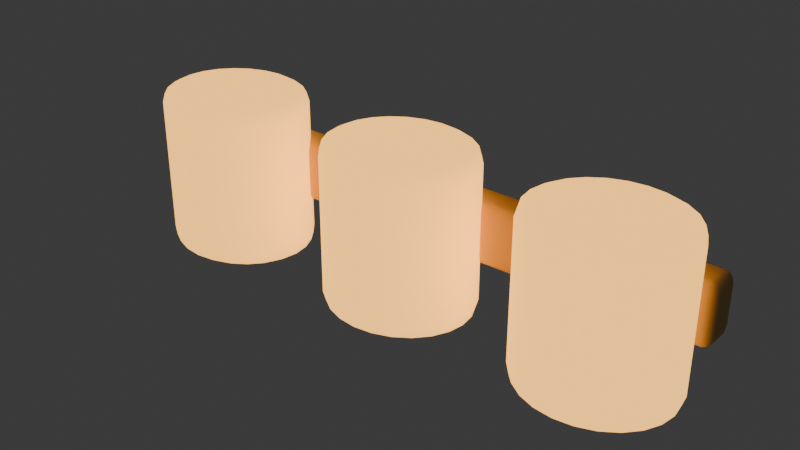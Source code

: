 # Source: bath-three-light.blend  (saved by Blender 5.2.44; exported with 4.5.12 LTS)
import bpy
from mathutils import Matrix  # noqa: F401  (used for matrix-valued properties, if any)

bpy.ops.wm.read_factory_settings(use_empty=True)
scene = bpy.context.scene
scene.name = 'Scene'

# ---- collections
col_collection = bpy.data.collections.new('Collection'); scene.collection.children.link(col_collection)

# ---- materials (node trees are filled in below, after node groups)
mat_warm_brass = bpy.data.materials.new('warm-brass')
mat_warm_brass.diffuse_color = (0.62, 0.4, 0.14, 1.0)
mat_warm_light = bpy.data.materials.new('warm-light')
mat_warm_light.diffuse_color = (1.0, 0.65, 0.2, 1.0)

# ---- material node trees
mat_warm_brass.use_nodes = True; mat_warm_brass.node_tree.nodes.clear()
_N = mat_warm_brass.node_tree.nodes; _L = mat_warm_brass.node_tree.links
n0 = _N.new('ShaderNodeBsdfPrincipled'); n0.name = 'Principled BSDF'; n0.location = (-200, 100)
n0.inputs[0].default_value = (0.62, 0.4, 0.14, 1.0)
n0.inputs[1].default_value = 0.25
n0.inputs[2].default_value = 0.65
n0.inputs[10].default_value = 0.005
n1 = _N.new('ShaderNodeOutputMaterial'); n1.name = 'Material Output'; n1.location = (200, 100)
_L.new(n0.outputs[0], n1.inputs[0])
n1.is_active_output = True
mat_warm_light.use_nodes = True; mat_warm_light.node_tree.nodes.clear()
_N = mat_warm_light.node_tree.nodes; _L = mat_warm_light.node_tree.links
n0 = _N.new('ShaderNodeBsdfPrincipled'); n0.name = 'Principled BSDF'; n0.location = (-200, 100)
n0.inputs[0].default_value = (1.0, 0.65, 0.2, 1.0)
n0.inputs[2].default_value = 0.88
n0.inputs[10].default_value = 0.005
n0.inputs[27].default_value = (1.0, 0.48, 0.1, 1.0)
n0.inputs[28].default_value = 2.0
n1 = _N.new('ShaderNodeOutputMaterial'); n1.name = 'Material Output'; n1.location = (200, 100)
_L.new(n0.outputs[0], n1.inputs[0])
n1.is_active_output = True

# ---- world
world_world = bpy.data.worlds.new('World'); scene.world = world_world
world_world.use_nodes = True; world_world.node_tree.nodes.clear()
_N = world_world.node_tree.nodes; _L = world_world.node_tree.links
n0 = _N.new('ShaderNodeOutputWorld'); n0.name = 'World Output'; n0.location = (200, 100)
n1 = _N.new('ShaderNodeBackground'); n1.name = 'Background'; n1.location = (-200, 100)
n1.inputs[0].default_value = (0.05088, 0.05088, 0.05088, 1.0)
_L.new(n1.outputs[0], n0.inputs[0])
n0.is_active_output = True
world_world.color = (0.05088, 0.05088, 0.05088)
world_world.sun_shadow_jitter_overblur = 0.0

# ---- meshes
me_cube_1582 = bpy.data.meshes.new('Cube.1582')
me_cube_1582.from_pydata([(-0.3151, 0.04182, 0.05538), (-0.3151, 0.03309, 0.06909), (-0.325, 0.04182, 0.06909), (-0.3151, 0.03746, 0.05722), (-0.32, 0.04182, 0.05722), (-0.3198, 0.03765, 0.05899), (-0.32, 0.03426, 0.06909), (-0.3151, 0.03426, 0.06225), (-0.3198, 0.03539, 0.06254), (-0.3237, 0.04182, 0.06225), (-0.3237, 0.03746, 0.06909), (-0.3224, 0.03765, 0.06254), (-0.3151, 0.03309, 0.1109), (-0.3151, 0.04182, 0.1246), (-0.325, 0.04182, 0.1109), (-0.3151, 0.03426, 0.1178), (-0.32, 0.03426, 0.1109), (-0.3198, 0.03539, 0.1175), (-0.32, 0.04182, 0.1228), (-0.3151, 0.03746, 0.1228), (-0.3198, 0.03765, 0.121), (-0.3237, 0.03746, 0.1109), (-0.3237, 0.04182, 0.1178), (-0.3224, 0.03765, 0.1175), (-0.3151, 0.06406, 0.05538), (-0.325, 0.06406, 0.06909), (-0.3151, 0.07279, 0.06909), (-0.32, 0.06406, 0.05722), (-0.3151, 0.06842, 0.05722), (-0.3198, 0.06824, 0.05899), (-0.3237, 0.06842, 0.06909), (-0.3237, 0.06406, 0.06225), (-0.3224, 0.06824, 0.06254), (-0.3151, 0.07163, 0.06225), (-0.32, 0.07163, 0.06909), (-0.3198, 0.07049, 0.06254), (-0.3151, 0.06406, 0.1246), (-0.3151, 0.07279, 0.1109), (-0.325, 0.06406, 0.1109), (-0.3151, 0.06842, 0.1228), (-0.32, 0.06406, 0.1228), (-0.3198, 0.06824, 0.121), (-0.32, 0.07163, 0.1109), (-0.3151, 0.07163, 0.1178), (-0.3198, 0.07049, 0.1175), (-0.3237, 0.06406, 0.1178), (-0.3237, 0.06842, 0.1109), (-0.3224, 0.06824, 0.1175), (0.3151, 0.04182, 0.05538), (0.325, 0.04182, 0.06909), (0.3151, 0.03309, 0.06909), (0.32, 0.04182, 0.05722), (0.3151, 0.03746, 0.05722), (0.3198, 0.03765, 0.05899), (0.3237, 0.03746, 0.06909), (0.3237, 0.04182, 0.06225), (0.3224, 0.03765, 0.06254), (0.3151, 0.03426, 0.06225), (0.32, 0.03426, 0.06909), (0.3198, 0.03539, 0.06254), (0.3151, 0.04182, 0.1246), (0.3151, 0.03309, 0.1109), (0.325, 0.04182, 0.1109), (0.3151, 0.03746, 0.1228), (0.32, 0.04182, 0.1228), (0.3198, 0.03765, 0.121), (0.32, 0.03426, 0.1109), (0.3151, 0.03426, 0.1178), (0.3198, 0.03539, 0.1175), (0.3237, 0.04182, 0.1178), (0.3237, 0.03746, 0.1109), (0.3224, 0.03765, 0.1175), (0.3151, 0.06406, 0.05538), (0.3151, 0.07279, 0.06909), (0.325, 0.06406, 0.06909), (0.3151, 0.06842, 0.05722), (0.32, 0.06406, 0.05722), (0.3198, 0.06824, 0.05899), (0.32, 0.07163, 0.06909), (0.3151, 0.07163, 0.06225), (0.3198, 0.07049, 0.06254), (0.3237, 0.06406, 0.06225), (0.3237, 0.06842, 0.06909), (0.3224, 0.06824, 0.06254), (0.3151, 0.06406, 0.1246), (0.325, 0.06406, 0.1109), (0.3151, 0.07279, 0.1109), (0.32, 0.06406, 0.1228), (0.3151, 0.06842, 0.1228), (0.3198, 0.06824, 0.121), (0.3237, 0.06842, 0.1109), (0.3237, 0.06406, 0.1178), (0.3224, 0.06824, 0.1175), (0.3151, 0.07163, 0.1178), (0.32, 0.07163, 0.1109), (0.3198, 0.07049, 0.1175)], [], [(0, 3, 5, 4), (3, 7, 8, 5), (1, 6, 8, 7), (6, 10, 11, 8), (2, 9, 11, 10), (9, 4, 5, 11), (5, 8, 11), (12, 15, 17, 16), (15, 19, 20, 17), (13, 18, 20, 19), (18, 22, 23, 20), (14, 21, 23, 22), (21, 16, 17, 23), (17, 20, 23), (24, 27, 29, 28), (27, 31, 32, 29), (25, 30, 32, 31), (30, 34, 35, 32), (26, 33, 35, 34), (33, 28, 29, 35), (29, 32, 35), (36, 39, 41, 40), (39, 43, 44, 41), (37, 42, 44, 43), (42, 46, 47, 44), (38, 45, 47, 46), (45, 40, 41, 47), (41, 44, 47), (48, 51, 53, 52), (51, 55, 56, 53), (49, 54, 56, 55), (54, 58, 59, 56), (50, 57, 59, 58), (57, 52, 53, 59), (53, 56, 59), (60, 63, 65, 64), (63, 67, 68, 65), (61, 66, 68, 67), (66, 70, 71, 68), (62, 69, 71, 70), (69, 64, 65, 71), (65, 68, 71), (72, 75, 77, 76), (75, 79, 80, 77), (73, 78, 80, 79), (78, 82, 83, 80), (74, 81, 83, 82), (81, 76, 77, 83), (77, 80, 83), (84, 87, 89, 88), (87, 91, 92, 89), (85, 90, 92, 91), (90, 94, 95, 92), (86, 93, 95, 94), (93, 88, 89, 95), (89, 92, 95), (24, 0, 4, 27), (27, 4, 9, 31), (31, 9, 2, 25), (1, 12, 16, 6), (6, 16, 21, 10), (10, 21, 14, 2), (13, 36, 40, 18), (18, 40, 45, 22), (22, 45, 38, 14), (37, 26, 34, 42), (42, 34, 30, 46), (46, 30, 25, 38), (72, 24, 28, 75), (75, 28, 33, 79), (79, 33, 26, 73), (36, 84, 88, 39), (39, 88, 93, 43), (43, 93, 86, 37), (85, 74, 82, 90), (90, 82, 78, 94), (94, 78, 73, 86), (48, 72, 76, 51), (51, 76, 81, 55), (55, 81, 74, 49), (84, 60, 64, 87), (87, 64, 69, 91), (91, 69, 62, 85), (61, 50, 58, 66), (66, 58, 54, 70), (70, 54, 49, 62), (0, 48, 52, 3), (3, 52, 57, 7), (7, 57, 50, 1), (60, 13, 19, 63), (63, 19, 15, 67), (67, 15, 12, 61), (24, 72, 48, 0), (2, 14, 38, 25), (50, 61, 12, 1), (84, 36, 13, 60), (26, 37, 86, 73), (74, 85, 62, 49)])
me_cube_1582.polygons.foreach_set('use_smooth', [True] * 98)
_uv = me_cube_1582.uv_layers.new(name='UVMap')
_uv.uv.foreach_set('vector', [0.3538, 0.03673, 0.3385, 0.03557, 0.3391, 0.02044, 0.3538, 0.02095, 0.3385, 0.03557, 0.3273, 0.0324, 0.3313, 0.01821, 0.3391, 0.02044, 0.2868, 0.02227, 0.2868, 0.00702, 0.3014, 0.007666, 0.302, 0.02227, 0.6167, 0.2828, 0.6306, 0.2828, 0.6301, 0.2974, 0.6203, 0.2974, 0.6464, 0.2828, 0.6453, 0.2981, 0.6301, 0.2974, 0.6306, 0.2828, 0.3538, 0.00702, 0.3538, 0.02095, 0.3391, 0.02044, 0.3391, 0.01064, 0.6279, 0.3053, 0.6203, 0.2974, 0.6301, 0.2974, 0.1936, 0.02227, 0.1784, 0.02227, 0.179, 0.007666, 0.1936, 0.00702, 0.472, 1.89, 0.4832, 1.886, 0.4839, 1.902, 0.476, 1.904, 0.4985, 1.885, 0.4985, 1.901, 0.4839, 1.902, 0.4832, 1.886, 0.4985, 1.901, 0.4985, 1.915, 0.4839, 1.911, 0.4839, 1.902, 0.6464, 0.1897, 0.6306, 0.1897, 0.6301, 0.175, 0.6453, 0.1744, 0.6306, 0.1897, 0.6167, 0.1897, 0.6203, 0.175, 0.6301, 0.175, 0.6203, 0.175, 0.6279, 0.1672, 0.6301, 0.175, 0.4315, 0.03673, 0.4315, 0.02095, 0.4461, 0.02044, 0.4468, 0.03557, 0.4315, 0.02095, 0.4315, 0.00702, 0.4461, 0.01064, 0.4461, 0.02044, 0.721, 0.2828, 0.7345, 0.2828, 0.7327, 0.2974, 0.7198, 0.2981, 0.1267, 1.993, 0.1267, 1.982, 0.1413, 1.981, 0.1413, 1.989, 0.1267, 1.967, 0.1419, 1.967, 0.1413, 1.981, 0.1267, 1.982, 0.458, 0.0324, 0.4468, 0.03557, 0.4461, 0.02044, 0.454, 0.01821, 0.4461, 0.02044, 0.4461, 0.01064, 0.454, 0.01821, 0.5762, 1.885, 0.5915, 1.886, 0.5908, 1.902, 0.5762, 1.901, 0.5915, 1.886, 0.6027, 1.89, 0.5987, 1.904, 0.5908, 1.902, 0.03348, 1.967, 0.03348, 1.982, 0.01888, 1.981, 0.01823, 1.967, 0.03348, 1.982, 0.03348, 1.993, 0.01888, 1.989, 0.01888, 1.981, 0.721, 0.1897, 0.7198, 0.1744, 0.7327, 0.175, 0.7345, 0.1897, 0.5762, 1.915, 0.5762, 1.901, 0.5908, 1.902, 0.5908, 1.911, 0.5908, 1.902, 0.5987, 1.904, 0.5908, 1.911, 0.3538, 1.902, 0.3538, 1.915, 0.3391, 1.913, 0.3385, 1.9, 0.7209, 0.1531, 0.7209, 0.1419, 0.7355, 0.1413, 0.7355, 0.1492, 0.7209, 0.1267, 0.7362, 0.1267, 0.7355, 0.1413, 0.7209, 0.1419, 0.7362, 0.1267, 0.7474, 0.1267, 0.7434, 0.1413, 0.7355, 0.1413, 0.2868, 1.967, 0.302, 1.967, 0.3014, 1.981, 0.2868, 1.982, 0.302, 1.967, 0.3133, 1.967, 0.3093, 1.981, 0.3014, 1.981, 0.7355, 0.1492, 0.7355, 0.1413, 0.7434, 0.1413, 0.4985, 0.02049, 0.4832, 0.02165, 0.4839, 0.008761, 0.4985, 0.00702, 0.1672, 1.967, 0.1784, 1.967, 0.179, 1.981, 0.1711, 1.981, 0.1936, 1.967, 0.1936, 1.982, 0.179, 1.981, 0.1784, 1.967, 0.7474, 0.03348, 0.7362, 0.03348, 0.7355, 0.01888, 0.7434, 0.01888, 0.7209, 0.03348, 0.7209, 0.01823, 0.7355, 0.01888, 0.7362, 0.03348, 0.7209, 0.01823, 0.7209, 0.00702, 0.7355, 0.01098, 0.7355, 0.01888, 0.7355, 0.01098, 0.7434, 0.01888, 0.7355, 0.01888, 0.4315, 1.902, 0.4468, 1.9, 0.4461, 1.913, 0.4315, 1.915, 0.1531, 0.02227, 0.1419, 0.02227, 0.1413, 0.007666, 0.1492, 0.007666, 0.1267, 0.02227, 0.1267, 0.00702, 0.1413, 0.007666, 0.1419, 0.02227, 0.6167, 0.1267, 0.6279, 0.1267, 0.6286, 0.1413, 0.6207, 0.1413, 0.6432, 0.1267, 0.6432, 0.1419, 0.6286, 0.1413, 0.6279, 0.1267, 0.6432, 0.1419, 0.6432, 0.1531, 0.6286, 0.1492, 0.6286, 0.1413, 0.6286, 0.1492, 0.6207, 0.1413, 0.6286, 0.1413, 0.5762, 0.02049, 0.5762, 0.00702, 0.5908, 0.008761, 0.5915, 0.02165, 0.6432, 0.00702, 0.6432, 0.01823, 0.6286, 0.01888, 0.6286, 0.01098, 0.6432, 0.03348, 0.6279, 0.03348, 0.6286, 0.01888, 0.6432, 0.01823, 0.6279, 0.03348, 0.6167, 0.03348, 0.6207, 0.01888, 0.6286, 0.01888, 0.03348, 0.02227, 0.01823, 0.02227, 0.01888, 0.007666, 0.03348, 0.00702, 0.01823, 0.02227, 0.00702, 0.02227, 0.01098, 0.007666, 0.01888, 0.007666, 0.6286, 0.01098, 0.6286, 0.01888, 0.6207, 0.01888, 0.4315, 0.03673, 0.3538, 0.03673, 0.3538, 0.02095, 0.4315, 0.02095, 0.4315, 0.02095, 0.3538, 0.02095, 0.3538, 0.00702, 0.4315, 0.00702, 0.7198, 0.2981, 0.6453, 0.2981, 0.6464, 0.2828, 0.721, 0.2828, 0.2868, 0.02227, 0.1936, 0.02227, 0.1936, 0.00702, 0.2868, 0.00702, 0.6167, 0.2828, 0.6167, 0.1897, 0.6306, 0.1897, 0.6306, 0.2828, 0.6306, 0.2828, 0.6306, 0.1897, 0.6464, 0.1897, 0.6464, 0.2828, 0.4985, 1.885, 0.5762, 1.885, 0.5762, 1.901, 0.4985, 1.901, 0.4985, 1.901, 0.5762, 1.901, 0.5762, 1.915, 0.4985, 1.915, 0.6453, 0.1744, 0.7198, 0.1744, 0.721, 0.1897, 0.6464, 0.1897, 0.03348, 1.967, 0.1267, 1.967, 0.1267, 1.982, 0.03348, 1.982, 0.03348, 1.982, 0.1267, 1.982, 0.1267, 1.993, 0.03348, 1.993, 0.7345, 0.1897, 0.7345, 0.2828, 0.721, 0.2828, 0.721, 0.1897, 0.4315, 1.902, 0.4315, 0.03673, 0.4468, 0.03557, 0.4468, 1.9, 0.1531, 0.02227, 0.1531, 1.967, 0.1419, 1.967, 0.1419, 0.02227, 0.1419, 0.02227, 0.1419, 1.967, 0.1267, 1.967, 0.1267, 0.02227, 0.5762, 1.885, 0.5762, 0.02049, 0.5915, 0.02165, 0.5915, 1.886, 0.00702, 1.967, 0.00702, 0.02227, 0.01823, 0.02227, 0.01823, 1.967, 0.01823, 1.967, 0.01823, 0.02227, 0.03348, 0.02227, 0.03348, 1.967, 0.6432, 0.03348, 0.6432, 0.1267, 0.6279, 0.1267, 0.6279, 0.03348, 0.6279, 0.03348, 0.6279, 0.1267, 0.6167, 0.1267, 0.6167, 0.03348, 0.03348, 0.00702, 0.1267, 0.00702, 0.1267, 0.02227, 0.03348, 0.02227, 0.3538, 1.902, 0.4315, 1.902, 0.4315, 1.915, 0.3538, 1.915, 0.7209, 0.1531, 0.6432, 0.1531, 0.6432, 0.1419, 0.7209, 0.1419, 0.7209, 0.1419, 0.6432, 0.1419, 0.6432, 0.1267, 0.7209, 0.1267, 0.5762, 0.02049, 0.4985, 0.02049, 0.4985, 0.00702, 0.5762, 0.00702, 0.6432, 0.00702, 0.7209, 0.00702, 0.7209, 0.01823, 0.6432, 0.01823, 0.6432, 0.01823, 0.7209, 0.01823, 0.7209, 0.03348, 0.6432, 0.03348, 0.1936, 1.967, 0.2868, 1.967, 0.2868, 1.982, 0.1936, 1.982, 0.7474, 0.03348, 0.7474, 0.1267, 0.7362, 0.1267, 0.7362, 0.03348, 0.7362, 0.03348, 0.7362, 0.1267, 0.7209, 0.1267, 0.7209, 0.03348, 0.3538, 0.03673, 0.3538, 1.902, 0.3385, 1.9, 0.3385, 0.03557, 0.3133, 0.02227, 0.3133, 1.967, 0.302, 1.967, 0.302, 0.02227, 0.302, 0.02227, 0.302, 1.967, 0.2868, 1.967, 0.2868, 0.02227, 0.4985, 0.02049, 0.4985, 1.885, 0.4832, 1.886, 0.4832, 0.02165, 0.1672, 1.967, 0.1672, 0.02227, 0.1784, 0.02227, 0.1784, 1.967, 0.1784, 1.967, 0.1784, 0.02227, 0.1936, 0.02227, 0.1936, 1.967, 0.4315, 0.03673, 0.4315, 1.902, 0.3538, 1.902, 0.3538, 0.03673, 0.6464, 0.2828, 0.6464, 0.1897, 0.721, 0.1897, 0.721, 0.2828, 0.2868, 1.967, 0.1936, 1.967, 0.1936, 0.02227, 0.2868, 0.02227, 0.5762, 0.02049, 0.5762, 1.885, 0.4985, 1.885, 0.4985, 0.02049, 0.1267, 1.967, 0.03348, 1.967, 0.03348, 0.02227, 0.1267, 0.02227, 0.6432, 0.1267, 0.6432, 0.03348, 0.7209, 0.03348, 0.7209, 0.1267])
me_cube_1582.materials.append(mat_warm_brass)
me_cube_1582.update()
me_cone_427 = bpy.data.meshes.new('Cone.427')
me_cone_427.from_pydata([(-0.234, 0.06592, 0.0), (-0.234, 0.075, 0.01412), (-0.234, 0.07234, 0.004137), (-0.234, 0.06592, 0.18), (-0.234, 0.075, 0.1659), (-0.234, 0.07234, 0.1759), (-0.2147, 0.06368, 0.0), (-0.212, 0.07244, 0.01412), (-0.2128, 0.06988, 0.004137), (-0.2147, 0.06368, 0.18), (-0.212, 0.07244, 0.1659), (-0.2128, 0.06988, 0.1759), (-0.1966, 0.05709, 0.0), (-0.1915, 0.06495, 0.01412), (-0.193, 0.06265, 0.004137), (-0.1966, 0.05709, 0.18), (-0.1915, 0.06495, 0.1659), (-0.193, 0.06265, 0.1759), (-0.1812, 0.04661, 0.0), (-0.1739, 0.05303, 0.01412), (-0.176, 0.05115, 0.004137), (-0.1812, 0.04661, 0.18), (-0.1739, 0.05303, 0.1659), (-0.176, 0.05115, 0.1759), (-0.1693, 0.03296, 0.0), (-0.1604, 0.0375, 0.01412), (-0.163, 0.03617, 0.004137), (-0.1693, 0.03296, 0.18), (-0.1604, 0.0375, 0.1659), (-0.163, 0.03617, 0.1759), (-0.1618, 0.01706, 0.0), (-0.1519, 0.01941, 0.01412), (-0.1548, 0.01872, 0.004137), (-0.1618, 0.01706, 0.18), (-0.1519, 0.01941, 0.1659), (-0.1548, 0.01872, 0.1759), (-0.1593, 1.027e-10, 0.0), (-0.149, 0.0, 0.01412), (-0.152, 2.568e-11, 0.004137), (-0.1593, -1.027e-10, 0.18), (-0.149, 0.0, 0.1659), (-0.152, -2.568e-11, 0.1759), (-0.1618, -0.01706, 0.0), (-0.1519, -0.01941, 0.01412), (-0.1548, -0.01872, 0.004137), (-0.1618, -0.01706, 0.18), (-0.1519, -0.01941, 0.1659), (-0.1548, -0.01872, 0.1759), (-0.1693, -0.03296, 0.0), (-0.1604, -0.0375, 0.01412), (-0.163, -0.03617, 0.004137), (-0.1693, -0.03296, 0.18), (-0.1604, -0.0375, 0.1659), (-0.163, -0.03617, 0.1759), (-0.1812, -0.04661, 0.0), (-0.1739, -0.05303, 0.01412), (-0.176, -0.05115, 0.004137), (-0.1812, -0.04661, 0.18), (-0.1739, -0.05303, 0.1659), (-0.176, -0.05115, 0.1759), (-0.1966, -0.05709, 0.0), (-0.1915, -0.06495, 0.01412), (-0.193, -0.06265, 0.004137), (-0.1966, -0.05709, 0.18), (-0.1915, -0.06495, 0.1659), (-0.193, -0.06265, 0.1759), (-0.2147, -0.06368, 0.0), (-0.212, -0.07244, 0.01412), (-0.2128, -0.06988, 0.004137), (-0.2147, -0.06368, 0.18), (-0.212, -0.07244, 0.1659), (-0.2128, -0.06988, 0.1759), (-0.234, -0.06592, 0.0), (-0.234, -0.075, 0.01412), (-0.234, -0.07234, 0.004137), (-0.234, -0.06592, 0.18), (-0.234, -0.075, 0.1659), (-0.234, -0.07234, 0.1759), (-0.2533, -0.06368, 0.0), (-0.256, -0.07244, 0.01412), (-0.2552, -0.06988, 0.004137), (-0.2533, -0.06368, 0.18), (-0.256, -0.07244, 0.1659), (-0.2552, -0.06988, 0.1759), (-0.2714, -0.05709, 0.0), (-0.2765, -0.06495, 0.01412), (-0.275, -0.06265, 0.004137), (-0.2714, -0.05709, 0.18), (-0.2765, -0.06495, 0.1659), (-0.275, -0.06265, 0.1759), (-0.2868, -0.04661, 0.0), (-0.2941, -0.05303, 0.01412), (-0.292, -0.05115, 0.004137), (-0.2868, -0.04661, 0.18), (-0.2941, -0.05303, 0.1659), (-0.292, -0.05115, 0.1759), (-0.2987, -0.03296, 0.0), (-0.3076, -0.0375, 0.01412), (-0.305, -0.03617, 0.004137), (-0.2987, -0.03296, 0.18), (-0.3076, -0.0375, 0.1659), (-0.305, -0.03617, 0.1759), (-0.3062, -0.01706, 0.0), (-0.3161, -0.01941, 0.01412), (-0.3132, -0.01872, 0.004137), (-0.3062, -0.01706, 0.18), (-0.3161, -0.01941, 0.1659), (-0.3132, -0.01872, 0.1759), (-0.3087, -1.027e-10, 0.0), (-0.319, 0.0, 0.01412), (-0.316, -2.568e-11, 0.004137), (-0.3087, 1.027e-10, 0.18), (-0.319, 0.0, 0.1659), (-0.316, 2.568e-11, 0.1759), (-0.3062, 0.01706, 0.0), (-0.3161, 0.01941, 0.01412), (-0.3132, 0.01872, 0.004137), (-0.3062, 0.01706, 0.18), (-0.3161, 0.01941, 0.1659), (-0.3132, 0.01872, 0.1759), (-0.2987, 0.03296, 0.0), (-0.3076, 0.0375, 0.01412), (-0.305, 0.03617, 0.004137), (-0.2987, 0.03296, 0.18), (-0.3076, 0.0375, 0.1659), (-0.305, 0.03617, 0.1759), (-0.2868, 0.04661, 0.0), (-0.2941, 0.05303, 0.01412), (-0.292, 0.05115, 0.004137), (-0.2868, 0.04661, 0.18), (-0.2941, 0.05303, 0.1659), (-0.292, 0.05115, 0.1759), (-0.2714, 0.05709, 0.0), (-0.2765, 0.06495, 0.01412), (-0.275, 0.06265, 0.004137), (-0.2714, 0.05709, 0.18), (-0.2765, 0.06495, 0.1659), (-0.275, 0.06265, 0.1759), (-0.2533, 0.06368, 0.0), (-0.256, 0.07244, 0.01412), (-0.2552, 0.06988, 0.004137), (-0.2533, 0.06368, 0.18), (-0.256, 0.07244, 0.1659), (-0.2552, 0.06988, 0.1759)], [], [(1, 7, 8, 2), (2, 8, 6, 0), (10, 4, 5, 11), (11, 5, 3, 9), (7, 13, 14, 8), (8, 14, 12, 6), (16, 10, 11, 17), (17, 11, 9, 15), (13, 19, 20, 14), (14, 20, 18, 12), (22, 16, 17, 23), (23, 17, 15, 21), (19, 25, 26, 20), (20, 26, 24, 18), (28, 22, 23, 29), (29, 23, 21, 27), (25, 31, 32, 26), (26, 32, 30, 24), (34, 28, 29, 35), (35, 29, 27, 33), (31, 37, 38, 32), (32, 38, 36, 30), (40, 34, 35, 41), (41, 35, 33, 39), (37, 43, 44, 38), (38, 44, 42, 36), (46, 40, 41, 47), (47, 41, 39, 45), (43, 49, 50, 44), (44, 50, 48, 42), (52, 46, 47, 53), (53, 47, 45, 51), (49, 55, 56, 50), (50, 56, 54, 48), (58, 52, 53, 59), (59, 53, 51, 57), (55, 61, 62, 56), (56, 62, 60, 54), (64, 58, 59, 65), (65, 59, 57, 63), (61, 67, 68, 62), (62, 68, 66, 60), (70, 64, 65, 71), (71, 65, 63, 69), (67, 73, 74, 68), (68, 74, 72, 66), (76, 70, 71, 77), (77, 71, 69, 75), (73, 79, 80, 74), (74, 80, 78, 72), (82, 76, 77, 83), (83, 77, 75, 81), (79, 85, 86, 80), (80, 86, 84, 78), (88, 82, 83, 89), (89, 83, 81, 87), (85, 91, 92, 86), (86, 92, 90, 84), (94, 88, 89, 95), (95, 89, 87, 93), (91, 97, 98, 92), (92, 98, 96, 90), (100, 94, 95, 101), (101, 95, 93, 99), (97, 103, 104, 98), (98, 104, 102, 96), (106, 100, 101, 107), (107, 101, 99, 105), (103, 109, 110, 104), (104, 110, 108, 102), (112, 106, 107, 113), (113, 107, 105, 111), (109, 115, 116, 110), (110, 116, 114, 108), (118, 112, 113, 119), (119, 113, 111, 117), (115, 121, 122, 116), (116, 122, 120, 114), (124, 118, 119, 125), (125, 119, 117, 123), (121, 127, 128, 122), (122, 128, 126, 120), (130, 124, 125, 131), (131, 125, 123, 129), (127, 133, 134, 128), (128, 134, 132, 126), (136, 130, 131, 137), (137, 131, 129, 135), (133, 139, 140, 134), (134, 140, 138, 132), (142, 136, 137, 143), (143, 137, 135, 141), (139, 1, 2, 140), (140, 2, 0, 138), (4, 142, 143, 5), (5, 143, 141, 3), (0, 6, 12, 18, 24, 30, 36, 42, 48, 54, 60, 66, 72, 78, 84, 90, 96, 102, 108, 114, 120, 126, 132, 138), (1, 4, 10, 7), (139, 142, 4, 1), (9, 3, 141, 135, 129, 123, 117, 111, 105, 99, 93, 87, 81, 75, 69, 63, 57, 51, 45, 39, 33, 27, 21, 15), (7, 10, 16, 13), (13, 16, 22, 19), (19, 22, 28, 25), (25, 28, 34, 31), (31, 34, 40, 37), (37, 40, 46, 43), (43, 46, 52, 49), (49, 52, 58, 55), (55, 58, 64, 61), (61, 64, 70, 67), (67, 70, 76, 73), (73, 76, 82, 79), (79, 82, 88, 85), (85, 88, 94, 91), (91, 94, 100, 97), (97, 100, 106, 103), (103, 106, 112, 109), (109, 112, 118, 115), (115, 118, 124, 121), (121, 124, 130, 127), (127, 130, 136, 133), (133, 136, 142, 139)])
me_cone_427.polygons.foreach_set('use_smooth', [True] * 122)
_uv = me_cone_427.uv_layers.new(name='UVMap')
_uv.uv.foreach_set('vector', [1.132, 1.295, 1.243, 1.295, 1.241, 1.332, 1.133, 1.332, 0.01217, 0.4723, 0.01217, 0.3652, 0.04825, 0.37, 0.04825, 0.4675, 1.243, 0.7472, 1.132, 0.7472, 1.133, 0.7111, 1.241, 0.7111, 0.03988, 1.413, 0.01217, 1.31, 0.04825, 1.305, 0.0735, 1.399, 1.243, 1.295, 1.35, 1.295, 1.344, 1.332, 1.241, 1.332, 0.01217, 0.3652, 0.03988, 0.2618, 0.0735, 0.2757, 0.04825, 0.37, 1.35, 0.7472, 1.243, 0.7472, 1.241, 0.7111, 1.344, 0.7111, 0.09341, 1.506, 0.03988, 1.413, 0.0735, 1.399, 0.1223, 1.484, 1.35, 1.295, 1.446, 1.295, 1.437, 1.332, 1.344, 1.332, 0.03988, 0.2618, 0.09341, 0.1691, 0.1223, 0.1913, 0.0735, 0.2757, 1.446, 0.7472, 1.35, 0.7472, 1.344, 0.7111, 1.437, 0.7111, 0.1691, 1.582, 0.09341, 1.506, 0.1223, 1.484, 0.1913, 1.553, 1.47, 1.295, 1.566, 1.295, 1.572, 1.332, 1.479, 1.332, 0.09341, 0.1691, 0.1691, 0.09341, 0.1913, 0.1223, 0.1223, 0.1913, 1.566, 0.7472, 1.47, 0.7472, 1.479, 0.7111, 1.572, 0.7111, 0.2618, 1.635, 0.1691, 1.582, 0.1913, 1.553, 0.2757, 1.602, 1.566, 1.295, 1.674, 1.295, 1.675, 1.332, 1.572, 1.332, 0.1691, 0.09341, 0.2618, 0.03988, 0.2757, 0.0735, 0.1913, 0.1223, 1.674, 0.7472, 1.566, 0.7472, 1.572, 0.7111, 1.675, 0.7111, 0.3652, 1.663, 0.2618, 1.635, 0.2757, 1.602, 0.37, 1.627, 1.674, 1.295, 1.784, 1.295, 1.783, 1.332, 1.675, 1.332, 0.2618, 0.03988, 0.3652, 0.01217, 0.37, 0.04825, 0.2757, 0.0735, 1.784, 0.7472, 1.674, 0.7472, 1.675, 0.7111, 1.783, 0.7111, 0.4723, 1.663, 0.3652, 1.663, 0.37, 1.627, 0.4675, 1.627, 1.784, 1.295, 1.892, 1.295, 1.886, 1.332, 1.783, 1.332, 0.3652, 0.01217, 0.4723, 0.01217, 0.4675, 0.04825, 0.37, 0.04825, 1.892, 0.7472, 1.784, 0.7472, 1.783, 0.7111, 1.886, 0.7111, 0.5757, 1.635, 0.4723, 1.663, 0.4675, 1.627, 0.5618, 1.602, 1.892, 1.295, 1.988, 1.295, 1.979, 1.332, 1.886, 1.332, 0.4723, 0.01217, 0.5757, 0.03988, 0.5618, 0.0735, 0.4675, 0.04825, 1.988, 0.7472, 1.892, 0.7472, 1.886, 0.7111, 1.979, 0.7111, 0.6684, 1.582, 0.5757, 1.635, 0.5618, 1.602, 0.6463, 1.553, 0.8497, 1.94, 0.9282, 1.94, 0.9374, 1.976, 0.8616, 1.976, 0.5757, 0.03988, 0.6684, 0.09341, 0.6463, 0.1223, 0.5618, 0.0735, 0.9282, 1.392, 0.8497, 1.392, 0.8616, 1.356, 0.9374, 1.356, 0.7441, 1.506, 0.6684, 1.582, 0.6463, 1.553, 0.7152, 1.484, 0.9282, 1.94, 1.024, 1.94, 1.03, 1.976, 0.9374, 1.976, 0.6684, 0.09341, 0.7441, 0.1691, 0.7152, 0.1913, 0.6463, 0.1223, 1.024, 1.392, 0.9282, 1.392, 0.9374, 1.356, 1.03, 1.356, 0.7976, 1.413, 0.7441, 1.506, 0.7152, 1.484, 0.764, 1.399, 1.024, 1.94, 1.132, 1.94, 1.133, 1.976, 1.03, 1.976, 0.7441, 0.1691, 0.7976, 0.2618, 0.764, 0.2757, 0.7152, 0.1913, 1.132, 1.392, 1.024, 1.392, 1.03, 1.356, 1.133, 1.356, 0.8254, 1.31, 0.7976, 1.413, 0.764, 1.399, 0.7893, 1.305, 1.132, 1.94, 1.243, 1.94, 1.241, 1.976, 1.133, 1.976, 0.7976, 0.2618, 0.8254, 0.3652, 0.7893, 0.37, 0.764, 0.2757, 1.243, 1.392, 1.132, 1.392, 1.133, 1.356, 1.241, 1.356, 0.8254, 1.203, 0.8254, 1.31, 0.7893, 1.305, 0.7893, 1.208, 1.243, 1.94, 1.35, 1.94, 1.344, 1.976, 1.241, 1.976, 0.8254, 0.3652, 0.8254, 0.4723, 0.7893, 0.4675, 0.7893, 0.37, 1.35, 1.392, 1.243, 1.392, 1.241, 1.356, 1.344, 1.356, 0.7976, 1.099, 0.8254, 1.203, 0.7893, 1.208, 0.764, 1.113, 1.35, 1.94, 1.446, 1.94, 1.437, 1.976, 1.344, 1.976, 0.8254, 0.4723, 0.7976, 0.5757, 0.764, 0.5618, 0.7893, 0.4675, 1.446, 1.392, 1.35, 1.392, 1.344, 1.356, 1.437, 1.356, 0.7441, 1.007, 0.7976, 1.099, 0.764, 1.113, 0.7152, 1.029, 1.434, 0.6868, 1.434, 0.6083, 1.47, 0.5991, 1.47, 0.6748, 0.7976, 0.5757, 0.7441, 0.6684, 0.7152, 0.6463, 0.764, 0.5618, 0.8858, 0.6083, 0.8858, 0.6868, 0.8497, 0.6748, 0.8497, 0.5991, 0.6684, 0.9309, 0.7441, 1.007, 0.7152, 1.029, 0.6463, 0.9598, 1.434, 0.6083, 1.434, 0.5122, 1.47, 0.5064, 1.47, 0.5991, 0.7441, 0.6684, 0.6684, 0.7441, 0.6463, 0.7152, 0.7152, 0.6463, 0.8858, 0.5122, 0.8858, 0.6083, 0.8497, 0.5991, 0.8497, 0.5064, 0.5757, 0.8774, 0.6684, 0.9309, 0.6463, 0.9598, 0.5618, 0.911, 1.434, 0.5122, 1.434, 0.405, 1.47, 0.403, 1.47, 0.5064, 0.6684, 0.7441, 0.5757, 0.7976, 0.5618, 0.764, 0.6463, 0.7152, 0.8858, 0.405, 0.8858, 0.5122, 0.8497, 0.5064, 0.8497, 0.403, 0.4723, 0.8497, 0.5757, 0.8774, 0.5618, 0.911, 0.4675, 0.8858, 1.434, 0.405, 1.434, 0.294, 1.47, 0.296, 1.47, 0.403, 0.5757, 0.7976, 0.4723, 0.8254, 0.4675, 0.7893, 0.5618, 0.764, 0.8858, 0.294, 0.8858, 0.405, 0.8497, 0.403, 0.8497, 0.296, 0.3652, 0.8497, 0.4723, 0.8497, 0.4675, 0.8858, 0.37, 0.8858, 1.434, 0.294, 1.434, 0.1868, 1.47, 0.1925, 1.47, 0.296, 0.4723, 0.8254, 0.3652, 0.8254, 0.37, 0.7893, 0.4675, 0.7893, 0.8858, 0.1868, 0.8858, 0.294, 0.8497, 0.296, 0.8497, 0.1925, 0.2618, 0.8774, 0.3652, 0.8497, 0.37, 0.8858, 0.2757, 0.911, 1.434, 0.1868, 1.434, 0.09065, 1.47, 0.09983, 1.47, 0.1925, 0.3652, 0.8254, 0.2618, 0.7976, 0.2757, 0.764, 0.37, 0.7893, 0.8858, 0.09065, 0.8858, 0.1868, 0.8497, 0.1925, 0.8497, 0.09983, 0.1691, 0.9309, 0.2618, 0.8774, 0.2757, 0.911, 0.1913, 0.9598, 1.434, 0.09065, 1.434, 0.01217, 1.47, 0.02413, 1.47, 0.09983, 0.2618, 0.7976, 0.1691, 0.7441, 0.1913, 0.7152, 0.2757, 0.764, 0.8858, 0.01217, 0.8858, 0.09065, 0.8497, 0.09983, 0.8497, 0.02413, 0.09341, 1.007, 0.1691, 0.9309, 0.1913, 0.9598, 0.1223, 1.029, 0.8497, 1.295, 0.9282, 1.295, 0.9374, 1.332, 0.8616, 1.332, 0.1691, 0.7441, 0.09341, 0.6684, 0.1223, 0.6463, 0.1913, 0.7152, 0.9282, 0.7472, 0.8497, 0.7472, 0.8616, 0.7111, 0.9374, 0.7111, 0.03988, 1.099, 0.09341, 1.007, 0.1223, 1.029, 0.0735, 1.113, 0.9282, 1.295, 1.024, 1.295, 1.03, 1.332, 0.9374, 1.332, 0.09341, 0.6684, 0.03988, 0.5757, 0.0735, 0.5618, 0.1223, 0.6463, 1.024, 0.7472, 0.9282, 0.7472, 0.9374, 0.7111, 1.03, 0.7111, 0.01217, 1.203, 0.03988, 1.099, 0.0735, 1.113, 0.04825, 1.208, 1.024, 1.295, 1.132, 1.295, 1.133, 1.332, 1.03, 1.332, 0.03988, 0.5757, 0.01217, 0.4723, 0.04825, 0.4675, 0.0735, 0.5618, 1.132, 0.7472, 1.024, 0.7472, 1.03, 0.7111, 1.133, 0.7111, 0.01217, 1.31, 0.01217, 1.203, 0.04825, 1.208, 0.04825, 1.305, 0.04825, 0.4675, 0.04825, 0.37, 0.0735, 0.2757, 0.1223, 0.1913, 0.1913, 0.1223, 0.2757, 0.0735, 0.37, 0.04825, 0.4675, 0.04825, 0.5618, 0.0735, 0.6463, 0.1223, 0.7152, 0.1913, 0.764, 0.2757, 0.7893, 0.37, 0.7893, 0.4675, 0.764, 0.5618, 0.7152, 0.6463, 0.6463, 0.7152, 0.5618, 0.764, 0.4675, 0.7893, 0.37, 0.7893, 0.2757, 0.764, 0.1913, 0.7152, 0.1223, 0.6463, 0.0735, 0.5618, 1.132, 1.295, 1.132, 0.7472, 1.243, 0.7472, 1.243, 1.295, 1.024, 1.295, 1.024, 0.7472, 1.132, 0.7472, 1.132, 1.295, 0.0735, 1.399, 0.04825, 1.305, 0.04825, 1.208, 0.0735, 1.113, 0.1223, 1.029, 0.1913, 0.9598, 0.2757, 0.911, 0.37, 0.8858, 0.4675, 0.8858, 0.5618, 0.911, 0.6463, 0.9598, 0.7152, 1.029, 0.764, 1.113, 0.7893, 1.208, 0.7893, 1.305, 0.764, 1.399, 0.7152, 1.484, 0.6463, 1.553, 0.5618, 1.602, 0.4675, 1.627, 0.37, 1.627, 0.2757, 1.602, 0.1913, 1.553, 0.1223, 1.484, 1.243, 1.295, 1.243, 0.7472, 1.35, 0.7472, 1.35, 1.295, 1.35, 1.295, 1.35, 0.7472, 1.446, 0.7472, 1.446, 1.295, 1.47, 1.295, 1.47, 0.7472, 1.566, 0.7472, 1.566, 1.295, 1.566, 1.295, 1.566, 0.7472, 1.674, 0.7472, 1.674, 1.295, 1.674, 1.295, 1.674, 0.7472, 1.784, 0.7472, 1.784, 1.295, 1.784, 1.295, 1.784, 0.7472, 1.892, 0.7472, 1.892, 1.295, 1.892, 1.295, 1.892, 0.7472, 1.988, 0.7472, 1.988, 1.295, 0.8497, 1.94, 0.8497, 1.392, 0.9282, 1.392, 0.9282, 1.94, 0.9282, 1.94, 0.9282, 1.392, 1.024, 1.392, 1.024, 1.94, 1.024, 1.94, 1.024, 1.392, 1.132, 1.392, 1.132, 1.94, 1.132, 1.94, 1.132, 1.392, 1.243, 1.392, 1.243, 1.94, 1.243, 1.94, 1.243, 1.392, 1.35, 1.392, 1.35, 1.94, 1.35, 1.94, 1.35, 1.392, 1.446, 1.392, 1.446, 1.94, 1.434, 0.6868, 0.8858, 0.6868, 0.8858, 0.6083, 1.434, 0.6083, 1.434, 0.6083, 0.8858, 0.6083, 0.8858, 0.5122, 1.434, 0.5122, 1.434, 0.5122, 0.8858, 0.5122, 0.8858, 0.405, 1.434, 0.405, 1.434, 0.405, 0.8858, 0.405, 0.8858, 0.294, 1.434, 0.294, 1.434, 0.294, 0.8858, 0.294, 0.8858, 0.1868, 1.434, 0.1868, 1.434, 0.1868, 0.8858, 0.1868, 0.8858, 0.09065, 1.434, 0.09065, 1.434, 0.09065, 0.8858, 0.09065, 0.8858, 0.01217, 1.434, 0.01217, 0.8497, 1.295, 0.8497, 0.7472, 0.9282, 0.7472, 0.9282, 1.295, 0.9282, 1.295, 0.9282, 0.7472, 1.024, 0.7472, 1.024, 1.295])
me_cone_427.materials.append(mat_warm_light)
me_cone_427.update()
me_cone_428 = bpy.data.meshes.new('Cone.428')
me_cone_428.from_pydata([(-1.164e-10, 0.06592, 0.0), (0.0, 0.075, 0.01412), (-2.91e-11, 0.07234, 0.004137), (1.164e-10, 0.06592, 0.18), (0.0, 0.075, 0.1659), (2.91e-11, 0.07234, 0.1759), (0.01934, 0.06368, 0.0), (0.022, 0.07244, 0.01412), (0.02122, 0.06988, 0.004137), (0.01934, 0.06368, 0.18), (0.022, 0.07244, 0.1659), (0.02122, 0.06988, 0.1759), (0.03736, 0.05709, 0.0), (0.0425, 0.06495, 0.01412), (0.04099, 0.06265, 0.004137), (0.03736, 0.05709, 0.18), (0.0425, 0.06495, 0.1659), (0.04099, 0.06265, 0.1759), (0.05283, 0.04661, 0.0), (0.0601, 0.05303, 0.01412), (0.05797, 0.05115, 0.004137), (0.05283, 0.04661, 0.18), (0.0601, 0.05303, 0.1659), (0.05797, 0.05115, 0.1759), (0.0647, 0.03296, 0.0), (0.07361, 0.0375, 0.01412), (0.071, 0.03617, 0.004137), (0.0647, 0.03296, 0.18), (0.07361, 0.0375, 0.1659), (0.071, 0.03617, 0.1759), (0.07217, 0.01706, 0.0), (0.0821, 0.01941, 0.01412), (0.07919, 0.01872, 0.004137), (0.07217, 0.01706, 0.18), (0.0821, 0.01941, 0.1659), (0.07919, 0.01872, 0.1759), (0.07471, 1.027e-10, 0.0), (0.085, 0.0, 0.01412), (0.08199, 2.568e-11, 0.004137), (0.07471, -1.027e-10, 0.18), (0.085, 0.0, 0.1659), (0.08199, -2.568e-11, 0.1759), (0.07217, -0.01706, 0.0), (0.0821, -0.01941, 0.01412), (0.07919, -0.01872, 0.004137), (0.07217, -0.01706, 0.18), (0.0821, -0.01941, 0.1659), (0.07919, -0.01872, 0.1759), (0.0647, -0.03296, 0.0), (0.07361, -0.0375, 0.01412), (0.071, -0.03617, 0.004137), (0.0647, -0.03296, 0.18), (0.07361, -0.0375, 0.1659), (0.071, -0.03617, 0.1759), (0.05283, -0.04661, 0.0), (0.0601, -0.05303, 0.01412), (0.05797, -0.05115, 0.004137), (0.05283, -0.04661, 0.18), (0.0601, -0.05303, 0.1659), (0.05797, -0.05115, 0.1759), (0.03736, -0.05709, 0.0), (0.0425, -0.06495, 0.01412), (0.04099, -0.06265, 0.004137), (0.03736, -0.05709, 0.18), (0.0425, -0.06495, 0.1659), (0.04099, -0.06265, 0.1759), (0.01934, -0.06368, 0.0), (0.022, -0.07244, 0.01412), (0.02122, -0.06988, 0.004137), (0.01934, -0.06368, 0.18), (0.022, -0.07244, 0.1659), (0.02122, -0.06988, 0.1759), (1.164e-10, -0.06592, 0.0), (0.0, -0.075, 0.01412), (2.91e-11, -0.07234, 0.004137), (-1.164e-10, -0.06592, 0.18), (0.0, -0.075, 0.1659), (-2.91e-11, -0.07234, 0.1759), (-0.01934, -0.06368, 0.0), (-0.022, -0.07244, 0.01412), (-0.02122, -0.06988, 0.004137), (-0.01934, -0.06368, 0.18), (-0.022, -0.07244, 0.1659), (-0.02122, -0.06988, 0.1759), (-0.03736, -0.05709, 0.0), (-0.0425, -0.06495, 0.01412), (-0.04099, -0.06265, 0.004137), (-0.03736, -0.05709, 0.18), (-0.0425, -0.06495, 0.1659), (-0.04099, -0.06265, 0.1759), (-0.05283, -0.04661, 0.0), (-0.0601, -0.05303, 0.01412), (-0.05797, -0.05115, 0.004137), (-0.05283, -0.04661, 0.18), (-0.0601, -0.05303, 0.1659), (-0.05797, -0.05115, 0.1759), (-0.0647, -0.03296, 0.0), (-0.07361, -0.0375, 0.01412), (-0.071, -0.03617, 0.004137), (-0.0647, -0.03296, 0.18), (-0.07361, -0.0375, 0.1659), (-0.071, -0.03617, 0.1759), (-0.07217, -0.01706, 0.0), (-0.0821, -0.01941, 0.01412), (-0.07919, -0.01872, 0.004137), (-0.07217, -0.01706, 0.18), (-0.0821, -0.01941, 0.1659), (-0.07919, -0.01872, 0.1759), (-0.07471, -1.027e-10, 0.0), (-0.085, 0.0, 0.01412), (-0.08199, -2.568e-11, 0.004137), (-0.07471, 1.027e-10, 0.18), (-0.085, 0.0, 0.1659), (-0.08199, 2.568e-11, 0.1759), (-0.07217, 0.01706, 0.0), (-0.0821, 0.01941, 0.01412), (-0.07919, 0.01872, 0.004137), (-0.07217, 0.01706, 0.18), (-0.0821, 0.01941, 0.1659), (-0.07919, 0.01872, 0.1759), (-0.0647, 0.03296, 0.0), (-0.07361, 0.0375, 0.01412), (-0.071, 0.03617, 0.004137), (-0.0647, 0.03296, 0.18), (-0.07361, 0.0375, 0.1659), (-0.071, 0.03617, 0.1759), (-0.05283, 0.04661, 0.0), (-0.0601, 0.05303, 0.01412), (-0.05797, 0.05115, 0.004137), (-0.05283, 0.04661, 0.18), (-0.0601, 0.05303, 0.1659), (-0.05797, 0.05115, 0.1759), (-0.03736, 0.05709, 0.0), (-0.0425, 0.06495, 0.01412), (-0.04099, 0.06265, 0.004137), (-0.03736, 0.05709, 0.18), (-0.0425, 0.06495, 0.1659), (-0.04099, 0.06265, 0.1759), (-0.01934, 0.06368, 0.0), (-0.022, 0.07244, 0.01412), (-0.02122, 0.06988, 0.004137), (-0.01934, 0.06368, 0.18), (-0.022, 0.07244, 0.1659), (-0.02122, 0.06988, 0.1759)], [], [(1, 7, 8, 2), (2, 8, 6, 0), (10, 4, 5, 11), (11, 5, 3, 9), (7, 13, 14, 8), (8, 14, 12, 6), (16, 10, 11, 17), (17, 11, 9, 15), (13, 19, 20, 14), (14, 20, 18, 12), (22, 16, 17, 23), (23, 17, 15, 21), (19, 25, 26, 20), (20, 26, 24, 18), (28, 22, 23, 29), (29, 23, 21, 27), (25, 31, 32, 26), (26, 32, 30, 24), (34, 28, 29, 35), (35, 29, 27, 33), (31, 37, 38, 32), (32, 38, 36, 30), (40, 34, 35, 41), (41, 35, 33, 39), (37, 43, 44, 38), (38, 44, 42, 36), (46, 40, 41, 47), (47, 41, 39, 45), (43, 49, 50, 44), (44, 50, 48, 42), (52, 46, 47, 53), (53, 47, 45, 51), (49, 55, 56, 50), (50, 56, 54, 48), (58, 52, 53, 59), (59, 53, 51, 57), (55, 61, 62, 56), (56, 62, 60, 54), (64, 58, 59, 65), (65, 59, 57, 63), (61, 67, 68, 62), (62, 68, 66, 60), (70, 64, 65, 71), (71, 65, 63, 69), (67, 73, 74, 68), (68, 74, 72, 66), (76, 70, 71, 77), (77, 71, 69, 75), (73, 79, 80, 74), (74, 80, 78, 72), (82, 76, 77, 83), (83, 77, 75, 81), (79, 85, 86, 80), (80, 86, 84, 78), (88, 82, 83, 89), (89, 83, 81, 87), (85, 91, 92, 86), (86, 92, 90, 84), (94, 88, 89, 95), (95, 89, 87, 93), (91, 97, 98, 92), (92, 98, 96, 90), (100, 94, 95, 101), (101, 95, 93, 99), (97, 103, 104, 98), (98, 104, 102, 96), (106, 100, 101, 107), (107, 101, 99, 105), (103, 109, 110, 104), (104, 110, 108, 102), (112, 106, 107, 113), (113, 107, 105, 111), (109, 115, 116, 110), (110, 116, 114, 108), (118, 112, 113, 119), (119, 113, 111, 117), (115, 121, 122, 116), (116, 122, 120, 114), (124, 118, 119, 125), (125, 119, 117, 123), (121, 127, 128, 122), (122, 128, 126, 120), (130, 124, 125, 131), (131, 125, 123, 129), (127, 133, 134, 128), (128, 134, 132, 126), (136, 130, 131, 137), (137, 131, 129, 135), (133, 139, 140, 134), (134, 140, 138, 132), (142, 136, 137, 143), (143, 137, 135, 141), (139, 1, 2, 140), (140, 2, 0, 138), (4, 142, 143, 5), (5, 143, 141, 3), (0, 6, 12, 18, 24, 30, 36, 42, 48, 54, 60, 66, 72, 78, 84, 90, 96, 102, 108, 114, 120, 126, 132, 138), (1, 4, 10, 7), (139, 142, 4, 1), (9, 3, 141, 135, 129, 123, 117, 111, 105, 99, 93, 87, 81, 75, 69, 63, 57, 51, 45, 39, 33, 27, 21, 15), (7, 10, 16, 13), (13, 16, 22, 19), (19, 22, 28, 25), (25, 28, 34, 31), (31, 34, 40, 37), (37, 40, 46, 43), (43, 46, 52, 49), (49, 52, 58, 55), (55, 58, 64, 61), (61, 64, 70, 67), (67, 70, 76, 73), (73, 76, 82, 79), (79, 82, 88, 85), (85, 88, 94, 91), (91, 94, 100, 97), (97, 100, 106, 103), (103, 106, 112, 109), (109, 112, 118, 115), (115, 118, 124, 121), (121, 124, 130, 127), (127, 130, 136, 133), (133, 136, 142, 139)])
me_cone_428.polygons.foreach_set('use_smooth', [True] * 122)
_uv = me_cone_428.uv_layers.new(name='UVMap')
_uv.uv.foreach_set('vector', [1.132, 1.295, 1.243, 1.295, 1.241, 1.332, 1.133, 1.332, 0.01217, 0.4723, 0.01217, 0.3652, 0.04825, 0.37, 0.04825, 0.4675, 1.243, 0.7472, 1.132, 0.7472, 1.133, 0.7111, 1.241, 0.7111, 0.03988, 1.413, 0.01217, 1.31, 0.04825, 1.305, 0.0735, 1.399, 1.243, 1.295, 1.35, 1.295, 1.344, 1.332, 1.241, 1.332, 0.01217, 0.3652, 0.03988, 0.2618, 0.0735, 0.2757, 0.04825, 0.37, 1.35, 0.7472, 1.243, 0.7472, 1.241, 0.7111, 1.344, 0.7111, 0.09341, 1.506, 0.03988, 1.413, 0.0735, 1.399, 0.1223, 1.484, 1.35, 1.295, 1.446, 1.295, 1.437, 1.332, 1.344, 1.332, 0.03988, 0.2618, 0.09341, 0.1691, 0.1223, 0.1913, 0.0735, 0.2757, 1.446, 0.7472, 1.35, 0.7472, 1.344, 0.7111, 1.437, 0.7111, 0.1691, 1.582, 0.09341, 1.506, 0.1223, 1.484, 0.1913, 1.553, 1.47, 1.295, 1.566, 1.295, 1.572, 1.332, 1.479, 1.332, 0.09341, 0.1691, 0.1691, 0.09341, 0.1913, 0.1223, 0.1223, 0.1913, 1.566, 0.7472, 1.47, 0.7472, 1.479, 0.7111, 1.572, 0.7111, 0.2618, 1.635, 0.1691, 1.582, 0.1913, 1.553, 0.2757, 1.602, 1.566, 1.295, 1.674, 1.295, 1.675, 1.332, 1.572, 1.332, 0.1691, 0.09341, 0.2618, 0.03988, 0.2757, 0.0735, 0.1913, 0.1223, 1.674, 0.7472, 1.566, 0.7472, 1.572, 0.7111, 1.675, 0.7111, 0.3652, 1.663, 0.2618, 1.635, 0.2757, 1.602, 0.37, 1.627, 1.674, 1.295, 1.784, 1.295, 1.783, 1.332, 1.675, 1.332, 0.2618, 0.03988, 0.3652, 0.01217, 0.37, 0.04825, 0.2757, 0.0735, 1.784, 0.7472, 1.674, 0.7472, 1.675, 0.7111, 1.783, 0.7111, 0.4723, 1.663, 0.3652, 1.663, 0.37, 1.627, 0.4675, 1.627, 1.784, 1.295, 1.892, 1.295, 1.886, 1.332, 1.783, 1.332, 0.3652, 0.01217, 0.4723, 0.01217, 0.4675, 0.04825, 0.37, 0.04825, 1.892, 0.7472, 1.784, 0.7472, 1.783, 0.7111, 1.886, 0.7111, 0.5757, 1.635, 0.4723, 1.663, 0.4675, 1.627, 0.5618, 1.602, 1.892, 1.295, 1.988, 1.295, 1.979, 1.332, 1.886, 1.332, 0.4723, 0.01217, 0.5757, 0.03988, 0.5618, 0.0735, 0.4675, 0.04825, 1.988, 0.7472, 1.892, 0.7472, 1.886, 0.7111, 1.979, 0.7111, 0.6684, 1.582, 0.5757, 1.635, 0.5618, 1.602, 0.6463, 1.553, 0.8497, 1.94, 0.9282, 1.94, 0.9374, 1.976, 0.8616, 1.976, 0.5757, 0.03988, 0.6684, 0.09341, 0.6463, 0.1223, 0.5618, 0.0735, 0.9282, 1.392, 0.8497, 1.392, 0.8616, 1.356, 0.9374, 1.356, 0.7441, 1.506, 0.6684, 1.582, 0.6463, 1.553, 0.7152, 1.484, 0.9282, 1.94, 1.024, 1.94, 1.03, 1.976, 0.9374, 1.976, 0.6684, 0.09341, 0.7441, 0.1691, 0.7152, 0.1913, 0.6463, 0.1223, 1.024, 1.392, 0.9282, 1.392, 0.9374, 1.356, 1.03, 1.356, 0.7976, 1.413, 0.7441, 1.506, 0.7152, 1.484, 0.764, 1.399, 1.024, 1.94, 1.132, 1.94, 1.133, 1.976, 1.03, 1.976, 0.7441, 0.1691, 0.7976, 0.2618, 0.764, 0.2757, 0.7152, 0.1913, 1.132, 1.392, 1.024, 1.392, 1.03, 1.356, 1.133, 1.356, 0.8254, 1.31, 0.7976, 1.413, 0.764, 1.399, 0.7893, 1.305, 1.132, 1.94, 1.243, 1.94, 1.241, 1.976, 1.133, 1.976, 0.7976, 0.2618, 0.8254, 0.3652, 0.7893, 0.37, 0.764, 0.2757, 1.243, 1.392, 1.132, 1.392, 1.133, 1.356, 1.241, 1.356, 0.8254, 1.203, 0.8254, 1.31, 0.7893, 1.305, 0.7893, 1.208, 1.243, 1.94, 1.35, 1.94, 1.344, 1.976, 1.241, 1.976, 0.8254, 0.3652, 0.8254, 0.4723, 0.7893, 0.4675, 0.7893, 0.37, 1.35, 1.392, 1.243, 1.392, 1.241, 1.356, 1.344, 1.356, 0.7976, 1.099, 0.8254, 1.203, 0.7893, 1.208, 0.764, 1.113, 1.35, 1.94, 1.446, 1.94, 1.437, 1.976, 1.344, 1.976, 0.8254, 0.4723, 0.7976, 0.5757, 0.764, 0.5618, 0.7893, 0.4675, 1.446, 1.392, 1.35, 1.392, 1.344, 1.356, 1.437, 1.356, 0.7441, 1.007, 0.7976, 1.099, 0.764, 1.113, 0.7152, 1.029, 1.434, 0.6868, 1.434, 0.6083, 1.47, 0.5991, 1.47, 0.6748, 0.7976, 0.5757, 0.7441, 0.6684, 0.7152, 0.6463, 0.764, 0.5618, 0.8858, 0.6083, 0.8858, 0.6868, 0.8497, 0.6748, 0.8497, 0.5991, 0.6684, 0.9309, 0.7441, 1.007, 0.7152, 1.029, 0.6463, 0.9598, 1.434, 0.6083, 1.434, 0.5122, 1.47, 0.5064, 1.47, 0.5991, 0.7441, 0.6684, 0.6684, 0.7441, 0.6463, 0.7152, 0.7152, 0.6463, 0.8858, 0.5122, 0.8858, 0.6083, 0.8497, 0.5991, 0.8497, 0.5064, 0.5757, 0.8774, 0.6684, 0.9309, 0.6463, 0.9598, 0.5618, 0.911, 1.434, 0.5122, 1.434, 0.405, 1.47, 0.403, 1.47, 0.5064, 0.6684, 0.7441, 0.5757, 0.7976, 0.5618, 0.764, 0.6463, 0.7152, 0.8858, 0.405, 0.8858, 0.5122, 0.8497, 0.5064, 0.8497, 0.403, 0.4723, 0.8497, 0.5757, 0.8774, 0.5618, 0.911, 0.4675, 0.8858, 1.434, 0.405, 1.434, 0.294, 1.47, 0.296, 1.47, 0.403, 0.5757, 0.7976, 0.4723, 0.8254, 0.4675, 0.7893, 0.5618, 0.764, 0.8858, 0.294, 0.8858, 0.405, 0.8497, 0.403, 0.8497, 0.296, 0.3652, 0.8497, 0.4723, 0.8497, 0.4675, 0.8858, 0.37, 0.8858, 1.434, 0.294, 1.434, 0.1868, 1.47, 0.1925, 1.47, 0.296, 0.4723, 0.8254, 0.3652, 0.8254, 0.37, 0.7893, 0.4675, 0.7893, 0.8858, 0.1868, 0.8858, 0.294, 0.8497, 0.296, 0.8497, 0.1925, 0.2618, 0.8774, 0.3652, 0.8497, 0.37, 0.8858, 0.2757, 0.911, 1.434, 0.1868, 1.434, 0.09065, 1.47, 0.09983, 1.47, 0.1925, 0.3652, 0.8254, 0.2618, 0.7976, 0.2757, 0.764, 0.37, 0.7893, 0.8858, 0.09065, 0.8858, 0.1868, 0.8497, 0.1925, 0.8497, 0.09983, 0.1691, 0.9309, 0.2618, 0.8774, 0.2757, 0.911, 0.1913, 0.9598, 1.434, 0.09065, 1.434, 0.01217, 1.47, 0.02413, 1.47, 0.09983, 0.2618, 0.7976, 0.1691, 0.7441, 0.1913, 0.7152, 0.2757, 0.764, 0.8858, 0.01217, 0.8858, 0.09065, 0.8497, 0.09983, 0.8497, 0.02413, 0.09341, 1.007, 0.1691, 0.9309, 0.1913, 0.9598, 0.1223, 1.029, 0.8497, 1.295, 0.9282, 1.295, 0.9374, 1.332, 0.8616, 1.332, 0.1691, 0.7441, 0.09341, 0.6684, 0.1223, 0.6463, 0.1913, 0.7152, 0.9282, 0.7472, 0.8497, 0.7472, 0.8616, 0.7111, 0.9374, 0.7111, 0.03988, 1.099, 0.09341, 1.007, 0.1223, 1.029, 0.0735, 1.113, 0.9282, 1.295, 1.024, 1.295, 1.03, 1.332, 0.9374, 1.332, 0.09341, 0.6684, 0.03988, 0.5757, 0.0735, 0.5618, 0.1223, 0.6463, 1.024, 0.7472, 0.9282, 0.7472, 0.9374, 0.7111, 1.03, 0.7111, 0.01217, 1.203, 0.03988, 1.099, 0.0735, 1.113, 0.04825, 1.208, 1.024, 1.295, 1.132, 1.295, 1.133, 1.332, 1.03, 1.332, 0.03988, 0.5757, 0.01217, 0.4723, 0.04825, 0.4675, 0.0735, 0.5618, 1.132, 0.7472, 1.024, 0.7472, 1.03, 0.7111, 1.133, 0.7111, 0.01217, 1.31, 0.01217, 1.203, 0.04825, 1.208, 0.04825, 1.305, 0.04825, 0.4675, 0.04825, 0.37, 0.0735, 0.2757, 0.1223, 0.1913, 0.1913, 0.1223, 0.2757, 0.0735, 0.37, 0.04825, 0.4675, 0.04825, 0.5618, 0.0735, 0.6463, 0.1223, 0.7152, 0.1913, 0.764, 0.2757, 0.7893, 0.37, 0.7893, 0.4675, 0.764, 0.5618, 0.7152, 0.6463, 0.6463, 0.7152, 0.5618, 0.764, 0.4675, 0.7893, 0.37, 0.7893, 0.2757, 0.764, 0.1913, 0.7152, 0.1223, 0.6463, 0.0735, 0.5618, 1.132, 1.295, 1.132, 0.7472, 1.243, 0.7472, 1.243, 1.295, 1.024, 1.295, 1.024, 0.7472, 1.132, 0.7472, 1.132, 1.295, 0.0735, 1.399, 0.04825, 1.305, 0.04825, 1.208, 0.0735, 1.113, 0.1223, 1.029, 0.1913, 0.9598, 0.2757, 0.911, 0.37, 0.8858, 0.4675, 0.8858, 0.5618, 0.911, 0.6463, 0.9598, 0.7152, 1.029, 0.764, 1.113, 0.7893, 1.208, 0.7893, 1.305, 0.764, 1.399, 0.7152, 1.484, 0.6463, 1.553, 0.5618, 1.602, 0.4675, 1.627, 0.37, 1.627, 0.2757, 1.602, 0.1913, 1.553, 0.1223, 1.484, 1.243, 1.295, 1.243, 0.7472, 1.35, 0.7472, 1.35, 1.295, 1.35, 1.295, 1.35, 0.7472, 1.446, 0.7472, 1.446, 1.295, 1.47, 1.295, 1.47, 0.7472, 1.566, 0.7472, 1.566, 1.295, 1.566, 1.295, 1.566, 0.7472, 1.674, 0.7472, 1.674, 1.295, 1.674, 1.295, 1.674, 0.7472, 1.784, 0.7472, 1.784, 1.295, 1.784, 1.295, 1.784, 0.7472, 1.892, 0.7472, 1.892, 1.295, 1.892, 1.295, 1.892, 0.7472, 1.988, 0.7472, 1.988, 1.295, 0.8497, 1.94, 0.8497, 1.392, 0.9282, 1.392, 0.9282, 1.94, 0.9282, 1.94, 0.9282, 1.392, 1.024, 1.392, 1.024, 1.94, 1.024, 1.94, 1.024, 1.392, 1.132, 1.392, 1.132, 1.94, 1.132, 1.94, 1.132, 1.392, 1.243, 1.392, 1.243, 1.94, 1.243, 1.94, 1.243, 1.392, 1.35, 1.392, 1.35, 1.94, 1.35, 1.94, 1.35, 1.392, 1.446, 1.392, 1.446, 1.94, 1.434, 0.6868, 0.8858, 0.6868, 0.8858, 0.6083, 1.434, 0.6083, 1.434, 0.6083, 0.8858, 0.6083, 0.8858, 0.5122, 1.434, 0.5122, 1.434, 0.5122, 0.8858, 0.5122, 0.8858, 0.405, 1.434, 0.405, 1.434, 0.405, 0.8858, 0.405, 0.8858, 0.294, 1.434, 0.294, 1.434, 0.294, 0.8858, 0.294, 0.8858, 0.1868, 1.434, 0.1868, 1.434, 0.1868, 0.8858, 0.1868, 0.8858, 0.09065, 1.434, 0.09065, 1.434, 0.09065, 0.8858, 0.09065, 0.8858, 0.01217, 1.434, 0.01217, 0.8497, 1.295, 0.8497, 0.7472, 0.9282, 0.7472, 0.9282, 1.295, 0.9282, 1.295, 0.9282, 0.7472, 1.024, 0.7472, 1.024, 1.295])
me_cone_428.materials.append(mat_warm_light)
me_cone_428.update()
me_cone_429 = bpy.data.meshes.new('Cone.429')
me_cone_429.from_pydata([(0.234, 0.06592, 0.0), (0.234, 0.075, 0.01412), (0.234, 0.07234, 0.004137), (0.234, 0.06592, 0.18), (0.234, 0.075, 0.1659), (0.234, 0.07234, 0.1759), (0.2533, 0.06368, 0.0), (0.256, 0.07244, 0.01412), (0.2552, 0.06988, 0.004137), (0.2533, 0.06368, 0.18), (0.256, 0.07244, 0.1659), (0.2552, 0.06988, 0.1759), (0.2714, 0.05709, 0.0), (0.2765, 0.06495, 0.01412), (0.275, 0.06265, 0.004137), (0.2714, 0.05709, 0.18), (0.2765, 0.06495, 0.1659), (0.275, 0.06265, 0.1759), (0.2868, 0.04661, 0.0), (0.2941, 0.05303, 0.01412), (0.292, 0.05115, 0.004137), (0.2868, 0.04661, 0.18), (0.2941, 0.05303, 0.1659), (0.292, 0.05115, 0.1759), (0.2987, 0.03296, 0.0), (0.3076, 0.0375, 0.01412), (0.305, 0.03617, 0.004137), (0.2987, 0.03296, 0.18), (0.3076, 0.0375, 0.1659), (0.305, 0.03617, 0.1759), (0.3062, 0.01706, 0.0), (0.3161, 0.01941, 0.01412), (0.3132, 0.01872, 0.004137), (0.3062, 0.01706, 0.18), (0.3161, 0.01941, 0.1659), (0.3132, 0.01872, 0.1759), (0.3087, 1.027e-10, 0.0), (0.319, 0.0, 0.01412), (0.316, 2.568e-11, 0.004137), (0.3087, -1.027e-10, 0.18), (0.319, 0.0, 0.1659), (0.316, -2.568e-11, 0.1759), (0.3062, -0.01706, 0.0), (0.3161, -0.01941, 0.01412), (0.3132, -0.01872, 0.004137), (0.3062, -0.01706, 0.18), (0.3161, -0.01941, 0.1659), (0.3132, -0.01872, 0.1759), (0.2987, -0.03296, 0.0), (0.3076, -0.0375, 0.01412), (0.305, -0.03617, 0.004137), (0.2987, -0.03296, 0.18), (0.3076, -0.0375, 0.1659), (0.305, -0.03617, 0.1759), (0.2868, -0.04661, 0.0), (0.2941, -0.05303, 0.01412), (0.292, -0.05115, 0.004137), (0.2868, -0.04661, 0.18), (0.2941, -0.05303, 0.1659), (0.292, -0.05115, 0.1759), (0.2714, -0.05709, 0.0), (0.2765, -0.06495, 0.01412), (0.275, -0.06265, 0.004137), (0.2714, -0.05709, 0.18), (0.2765, -0.06495, 0.1659), (0.275, -0.06265, 0.1759), (0.2533, -0.06368, 0.0), (0.256, -0.07244, 0.01412), (0.2552, -0.06988, 0.004137), (0.2533, -0.06368, 0.18), (0.256, -0.07244, 0.1659), (0.2552, -0.06988, 0.1759), (0.234, -0.06592, 0.0), (0.234, -0.075, 0.01412), (0.234, -0.07234, 0.004137), (0.234, -0.06592, 0.18), (0.234, -0.075, 0.1659), (0.234, -0.07234, 0.1759), (0.2147, -0.06368, 0.0), (0.212, -0.07244, 0.01412), (0.2128, -0.06988, 0.004137), (0.2147, -0.06368, 0.18), (0.212, -0.07244, 0.1659), (0.2128, -0.06988, 0.1759), (0.1966, -0.05709, 0.0), (0.1915, -0.06495, 0.01412), (0.193, -0.06265, 0.004137), (0.1966, -0.05709, 0.18), (0.1915, -0.06495, 0.1659), (0.193, -0.06265, 0.1759), (0.1812, -0.04661, 0.0), (0.1739, -0.05303, 0.01412), (0.176, -0.05115, 0.004137), (0.1812, -0.04661, 0.18), (0.1739, -0.05303, 0.1659), (0.176, -0.05115, 0.1759), (0.1693, -0.03296, 0.0), (0.1604, -0.0375, 0.01412), (0.163, -0.03617, 0.004137), (0.1693, -0.03296, 0.18), (0.1604, -0.0375, 0.1659), (0.163, -0.03617, 0.1759), (0.1618, -0.01706, 0.0), (0.1519, -0.01941, 0.01412), (0.1548, -0.01872, 0.004137), (0.1618, -0.01706, 0.18), (0.1519, -0.01941, 0.1659), (0.1548, -0.01872, 0.1759), (0.1593, -1.027e-10, 0.0), (0.149, 0.0, 0.01412), (0.152, -2.568e-11, 0.004137), (0.1593, 1.027e-10, 0.18), (0.149, 0.0, 0.1659), (0.152, 2.568e-11, 0.1759), (0.1618, 0.01706, 0.0), (0.1519, 0.01941, 0.01412), (0.1548, 0.01872, 0.004137), (0.1618, 0.01706, 0.18), (0.1519, 0.01941, 0.1659), (0.1548, 0.01872, 0.1759), (0.1693, 0.03296, 0.0), (0.1604, 0.0375, 0.01412), (0.163, 0.03617, 0.004137), (0.1693, 0.03296, 0.18), (0.1604, 0.0375, 0.1659), (0.163, 0.03617, 0.1759), (0.1812, 0.04661, 0.0), (0.1739, 0.05303, 0.01412), (0.176, 0.05115, 0.004137), (0.1812, 0.04661, 0.18), (0.1739, 0.05303, 0.1659), (0.176, 0.05115, 0.1759), (0.1966, 0.05709, 0.0), (0.1915, 0.06495, 0.01412), (0.193, 0.06265, 0.004137), (0.1966, 0.05709, 0.18), (0.1915, 0.06495, 0.1659), (0.193, 0.06265, 0.1759), (0.2147, 0.06368, 0.0), (0.212, 0.07244, 0.01412), (0.2128, 0.06988, 0.004137), (0.2147, 0.06368, 0.18), (0.212, 0.07244, 0.1659), (0.2128, 0.06988, 0.1759)], [], [(1, 7, 8, 2), (2, 8, 6, 0), (10, 4, 5, 11), (11, 5, 3, 9), (7, 13, 14, 8), (8, 14, 12, 6), (16, 10, 11, 17), (17, 11, 9, 15), (13, 19, 20, 14), (14, 20, 18, 12), (22, 16, 17, 23), (23, 17, 15, 21), (19, 25, 26, 20), (20, 26, 24, 18), (28, 22, 23, 29), (29, 23, 21, 27), (25, 31, 32, 26), (26, 32, 30, 24), (34, 28, 29, 35), (35, 29, 27, 33), (31, 37, 38, 32), (32, 38, 36, 30), (40, 34, 35, 41), (41, 35, 33, 39), (37, 43, 44, 38), (38, 44, 42, 36), (46, 40, 41, 47), (47, 41, 39, 45), (43, 49, 50, 44), (44, 50, 48, 42), (52, 46, 47, 53), (53, 47, 45, 51), (49, 55, 56, 50), (50, 56, 54, 48), (58, 52, 53, 59), (59, 53, 51, 57), (55, 61, 62, 56), (56, 62, 60, 54), (64, 58, 59, 65), (65, 59, 57, 63), (61, 67, 68, 62), (62, 68, 66, 60), (70, 64, 65, 71), (71, 65, 63, 69), (67, 73, 74, 68), (68, 74, 72, 66), (76, 70, 71, 77), (77, 71, 69, 75), (73, 79, 80, 74), (74, 80, 78, 72), (82, 76, 77, 83), (83, 77, 75, 81), (79, 85, 86, 80), (80, 86, 84, 78), (88, 82, 83, 89), (89, 83, 81, 87), (85, 91, 92, 86), (86, 92, 90, 84), (94, 88, 89, 95), (95, 89, 87, 93), (91, 97, 98, 92), (92, 98, 96, 90), (100, 94, 95, 101), (101, 95, 93, 99), (97, 103, 104, 98), (98, 104, 102, 96), (106, 100, 101, 107), (107, 101, 99, 105), (103, 109, 110, 104), (104, 110, 108, 102), (112, 106, 107, 113), (113, 107, 105, 111), (109, 115, 116, 110), (110, 116, 114, 108), (118, 112, 113, 119), (119, 113, 111, 117), (115, 121, 122, 116), (116, 122, 120, 114), (124, 118, 119, 125), (125, 119, 117, 123), (121, 127, 128, 122), (122, 128, 126, 120), (130, 124, 125, 131), (131, 125, 123, 129), (127, 133, 134, 128), (128, 134, 132, 126), (136, 130, 131, 137), (137, 131, 129, 135), (133, 139, 140, 134), (134, 140, 138, 132), (142, 136, 137, 143), (143, 137, 135, 141), (139, 1, 2, 140), (140, 2, 0, 138), (4, 142, 143, 5), (5, 143, 141, 3), (0, 6, 12, 18, 24, 30, 36, 42, 48, 54, 60, 66, 72, 78, 84, 90, 96, 102, 108, 114, 120, 126, 132, 138), (1, 4, 10, 7), (139, 142, 4, 1), (9, 3, 141, 135, 129, 123, 117, 111, 105, 99, 93, 87, 81, 75, 69, 63, 57, 51, 45, 39, 33, 27, 21, 15), (7, 10, 16, 13), (13, 16, 22, 19), (19, 22, 28, 25), (25, 28, 34, 31), (31, 34, 40, 37), (37, 40, 46, 43), (43, 46, 52, 49), (49, 52, 58, 55), (55, 58, 64, 61), (61, 64, 70, 67), (67, 70, 76, 73), (73, 76, 82, 79), (79, 82, 88, 85), (85, 88, 94, 91), (91, 94, 100, 97), (97, 100, 106, 103), (103, 106, 112, 109), (109, 112, 118, 115), (115, 118, 124, 121), (121, 124, 130, 127), (127, 130, 136, 133), (133, 136, 142, 139)])
me_cone_429.polygons.foreach_set('use_smooth', [True] * 122)
_uv = me_cone_429.uv_layers.new(name='UVMap')
_uv.uv.foreach_set('vector', [1.132, 1.295, 1.243, 1.295, 1.241, 1.332, 1.133, 1.332, 0.01217, 0.4723, 0.01217, 0.3652, 0.04825, 0.37, 0.04825, 0.4675, 1.243, 0.7472, 1.132, 0.7472, 1.133, 0.7111, 1.241, 0.7111, 0.03988, 1.413, 0.01217, 1.31, 0.04825, 1.305, 0.0735, 1.399, 1.243, 1.295, 1.35, 1.295, 1.344, 1.332, 1.241, 1.332, 0.01217, 0.3652, 0.03988, 0.2618, 0.0735, 0.2757, 0.04825, 0.37, 1.35, 0.7472, 1.243, 0.7472, 1.241, 0.7111, 1.344, 0.7111, 0.09341, 1.506, 0.03988, 1.413, 0.0735, 1.399, 0.1223, 1.484, 1.35, 1.295, 1.446, 1.295, 1.437, 1.332, 1.344, 1.332, 0.03988, 0.2618, 0.09341, 0.1691, 0.1223, 0.1913, 0.0735, 0.2757, 1.446, 0.7472, 1.35, 0.7472, 1.344, 0.7111, 1.437, 0.7111, 0.1691, 1.582, 0.09341, 1.506, 0.1223, 1.484, 0.1913, 1.553, 1.47, 1.295, 1.566, 1.295, 1.572, 1.332, 1.479, 1.332, 0.09341, 0.1691, 0.1691, 0.09341, 0.1913, 0.1223, 0.1223, 0.1913, 1.566, 0.7472, 1.47, 0.7472, 1.479, 0.7111, 1.572, 0.7111, 0.2618, 1.635, 0.1691, 1.582, 0.1913, 1.553, 0.2757, 1.602, 1.566, 1.295, 1.674, 1.295, 1.675, 1.332, 1.572, 1.332, 0.1691, 0.09341, 0.2618, 0.03988, 0.2757, 0.0735, 0.1913, 0.1223, 1.674, 0.7472, 1.566, 0.7472, 1.572, 0.7111, 1.675, 0.7111, 0.3652, 1.663, 0.2618, 1.635, 0.2757, 1.602, 0.37, 1.627, 1.674, 1.295, 1.784, 1.295, 1.783, 1.332, 1.675, 1.332, 0.2618, 0.03988, 0.3652, 0.01217, 0.37, 0.04825, 0.2757, 0.0735, 1.784, 0.7472, 1.674, 0.7472, 1.675, 0.7111, 1.783, 0.7111, 0.4723, 1.663, 0.3652, 1.663, 0.37, 1.627, 0.4675, 1.627, 1.784, 1.295, 1.892, 1.295, 1.886, 1.332, 1.783, 1.332, 0.3652, 0.01217, 0.4723, 0.01217, 0.4675, 0.04825, 0.37, 0.04825, 1.892, 0.7472, 1.784, 0.7472, 1.783, 0.7111, 1.886, 0.7111, 0.5757, 1.635, 0.4723, 1.663, 0.4675, 1.627, 0.5618, 1.602, 1.892, 1.295, 1.988, 1.295, 1.979, 1.332, 1.886, 1.332, 0.4723, 0.01217, 0.5757, 0.03988, 0.5618, 0.0735, 0.4675, 0.04825, 1.988, 0.7472, 1.892, 0.7472, 1.886, 0.7111, 1.979, 0.7111, 0.6684, 1.582, 0.5757, 1.635, 0.5618, 1.602, 0.6463, 1.553, 0.8497, 1.94, 0.9282, 1.94, 0.9374, 1.976, 0.8616, 1.976, 0.5757, 0.03988, 0.6684, 0.09341, 0.6463, 0.1223, 0.5618, 0.0735, 0.9282, 1.392, 0.8497, 1.392, 0.8616, 1.356, 0.9374, 1.356, 0.7441, 1.506, 0.6684, 1.582, 0.6463, 1.553, 0.7152, 1.484, 0.9282, 1.94, 1.024, 1.94, 1.03, 1.976, 0.9374, 1.976, 0.6684, 0.09341, 0.7441, 0.1691, 0.7152, 0.1913, 0.6463, 0.1223, 1.024, 1.392, 0.9282, 1.392, 0.9374, 1.356, 1.03, 1.356, 0.7976, 1.413, 0.7441, 1.506, 0.7152, 1.484, 0.764, 1.399, 1.024, 1.94, 1.132, 1.94, 1.133, 1.976, 1.03, 1.976, 0.7441, 0.1691, 0.7976, 0.2618, 0.764, 0.2757, 0.7152, 0.1913, 1.132, 1.392, 1.024, 1.392, 1.03, 1.356, 1.133, 1.356, 0.8254, 1.31, 0.7976, 1.413, 0.764, 1.399, 0.7893, 1.305, 1.132, 1.94, 1.243, 1.94, 1.241, 1.976, 1.133, 1.976, 0.7976, 0.2618, 0.8254, 0.3652, 0.7893, 0.37, 0.764, 0.2757, 1.243, 1.392, 1.132, 1.392, 1.133, 1.356, 1.241, 1.356, 0.8254, 1.203, 0.8254, 1.31, 0.7893, 1.305, 0.7893, 1.208, 1.243, 1.94, 1.35, 1.94, 1.344, 1.976, 1.241, 1.976, 0.8254, 0.3652, 0.8254, 0.4723, 0.7893, 0.4675, 0.7893, 0.37, 1.35, 1.392, 1.243, 1.392, 1.241, 1.356, 1.344, 1.356, 0.7976, 1.099, 0.8254, 1.203, 0.7893, 1.208, 0.764, 1.113, 1.35, 1.94, 1.446, 1.94, 1.437, 1.976, 1.344, 1.976, 0.8254, 0.4723, 0.7976, 0.5757, 0.764, 0.5618, 0.7893, 0.4675, 1.446, 1.392, 1.35, 1.392, 1.344, 1.356, 1.437, 1.356, 0.7441, 1.007, 0.7976, 1.099, 0.764, 1.113, 0.7152, 1.029, 1.434, 0.6868, 1.434, 0.6083, 1.47, 0.5991, 1.47, 0.6748, 0.7976, 0.5757, 0.7441, 0.6684, 0.7152, 0.6463, 0.764, 0.5618, 0.8858, 0.6083, 0.8858, 0.6868, 0.8497, 0.6748, 0.8497, 0.5991, 0.6684, 0.9309, 0.7441, 1.007, 0.7152, 1.029, 0.6463, 0.9598, 1.434, 0.6083, 1.434, 0.5122, 1.47, 0.5064, 1.47, 0.5991, 0.7441, 0.6684, 0.6684, 0.7441, 0.6463, 0.7152, 0.7152, 0.6463, 0.8858, 0.5122, 0.8858, 0.6083, 0.8497, 0.5991, 0.8497, 0.5064, 0.5757, 0.8774, 0.6684, 0.9309, 0.6463, 0.9598, 0.5618, 0.911, 1.434, 0.5122, 1.434, 0.405, 1.47, 0.403, 1.47, 0.5064, 0.6684, 0.7441, 0.5757, 0.7976, 0.5618, 0.764, 0.6463, 0.7152, 0.8858, 0.405, 0.8858, 0.5122, 0.8497, 0.5064, 0.8497, 0.403, 0.4723, 0.8497, 0.5757, 0.8774, 0.5618, 0.911, 0.4675, 0.8858, 1.434, 0.405, 1.434, 0.294, 1.47, 0.296, 1.47, 0.403, 0.5757, 0.7976, 0.4723, 0.8254, 0.4675, 0.7893, 0.5618, 0.764, 0.8858, 0.294, 0.8858, 0.405, 0.8497, 0.403, 0.8497, 0.296, 0.3652, 0.8497, 0.4723, 0.8497, 0.4675, 0.8858, 0.37, 0.8858, 1.434, 0.294, 1.434, 0.1868, 1.47, 0.1925, 1.47, 0.296, 0.4723, 0.8254, 0.3652, 0.8254, 0.37, 0.7893, 0.4675, 0.7893, 0.8858, 0.1868, 0.8858, 0.294, 0.8497, 0.296, 0.8497, 0.1925, 0.2618, 0.8774, 0.3652, 0.8497, 0.37, 0.8858, 0.2757, 0.911, 1.434, 0.1868, 1.434, 0.09065, 1.47, 0.09983, 1.47, 0.1925, 0.3652, 0.8254, 0.2618, 0.7976, 0.2757, 0.764, 0.37, 0.7893, 0.8858, 0.09065, 0.8858, 0.1868, 0.8497, 0.1925, 0.8497, 0.09983, 0.1691, 0.9309, 0.2618, 0.8774, 0.2757, 0.911, 0.1913, 0.9598, 1.434, 0.09065, 1.434, 0.01217, 1.47, 0.02413, 1.47, 0.09983, 0.2618, 0.7976, 0.1691, 0.7441, 0.1913, 0.7152, 0.2757, 0.764, 0.8858, 0.01217, 0.8858, 0.09065, 0.8497, 0.09983, 0.8497, 0.02413, 0.09341, 1.007, 0.1691, 0.9309, 0.1913, 0.9598, 0.1223, 1.029, 0.8497, 1.295, 0.9282, 1.295, 0.9374, 1.332, 0.8616, 1.332, 0.1691, 0.7441, 0.09341, 0.6684, 0.1223, 0.6463, 0.1913, 0.7152, 0.9282, 0.7472, 0.8497, 0.7472, 0.8616, 0.7111, 0.9374, 0.7111, 0.03988, 1.099, 0.09341, 1.007, 0.1223, 1.029, 0.0735, 1.113, 0.9282, 1.295, 1.024, 1.295, 1.03, 1.332, 0.9374, 1.332, 0.09341, 0.6684, 0.03988, 0.5757, 0.0735, 0.5618, 0.1223, 0.6463, 1.024, 0.7472, 0.9282, 0.7472, 0.9374, 0.7111, 1.03, 0.7111, 0.01217, 1.203, 0.03988, 1.099, 0.0735, 1.113, 0.04825, 1.208, 1.024, 1.295, 1.132, 1.295, 1.133, 1.332, 1.03, 1.332, 0.03988, 0.5757, 0.01217, 0.4723, 0.04825, 0.4675, 0.0735, 0.5618, 1.132, 0.7472, 1.024, 0.7472, 1.03, 0.7111, 1.133, 0.7111, 0.01217, 1.31, 0.01217, 1.203, 0.04825, 1.208, 0.04825, 1.305, 0.04825, 0.4675, 0.04825, 0.37, 0.0735, 0.2757, 0.1223, 0.1913, 0.1913, 0.1223, 0.2757, 0.0735, 0.37, 0.04825, 0.4675, 0.04825, 0.5618, 0.0735, 0.6463, 0.1223, 0.7152, 0.1913, 0.764, 0.2757, 0.7893, 0.37, 0.7893, 0.4675, 0.764, 0.5618, 0.7152, 0.6463, 0.6463, 0.7152, 0.5618, 0.764, 0.4675, 0.7893, 0.37, 0.7893, 0.2757, 0.764, 0.1913, 0.7152, 0.1223, 0.6463, 0.0735, 0.5618, 1.132, 1.295, 1.132, 0.7472, 1.243, 0.7472, 1.243, 1.295, 1.024, 1.295, 1.024, 0.7472, 1.132, 0.7472, 1.132, 1.295, 0.0735, 1.399, 0.04825, 1.305, 0.04825, 1.208, 0.0735, 1.113, 0.1223, 1.029, 0.1913, 0.9598, 0.2757, 0.911, 0.37, 0.8858, 0.4675, 0.8858, 0.5618, 0.911, 0.6463, 0.9598, 0.7152, 1.029, 0.764, 1.113, 0.7893, 1.208, 0.7893, 1.305, 0.764, 1.399, 0.7152, 1.484, 0.6463, 1.553, 0.5618, 1.602, 0.4675, 1.627, 0.37, 1.627, 0.2757, 1.602, 0.1913, 1.553, 0.1223, 1.484, 1.243, 1.295, 1.243, 0.7472, 1.35, 0.7472, 1.35, 1.295, 1.35, 1.295, 1.35, 0.7472, 1.446, 0.7472, 1.446, 1.295, 1.47, 1.295, 1.47, 0.7472, 1.566, 0.7472, 1.566, 1.295, 1.566, 1.295, 1.566, 0.7472, 1.674, 0.7472, 1.674, 1.295, 1.674, 1.295, 1.674, 0.7472, 1.784, 0.7472, 1.784, 1.295, 1.784, 1.295, 1.784, 0.7472, 1.892, 0.7472, 1.892, 1.295, 1.892, 1.295, 1.892, 0.7472, 1.988, 0.7472, 1.988, 1.295, 0.8497, 1.94, 0.8497, 1.392, 0.9282, 1.392, 0.9282, 1.94, 0.9282, 1.94, 0.9282, 1.392, 1.024, 1.392, 1.024, 1.94, 1.024, 1.94, 1.024, 1.392, 1.132, 1.392, 1.132, 1.94, 1.132, 1.94, 1.132, 1.392, 1.243, 1.392, 1.243, 1.94, 1.243, 1.94, 1.243, 1.392, 1.35, 1.392, 1.35, 1.94, 1.35, 1.94, 1.35, 1.392, 1.446, 1.392, 1.446, 1.94, 1.434, 0.6868, 0.8858, 0.6868, 0.8858, 0.6083, 1.434, 0.6083, 1.434, 0.6083, 0.8858, 0.6083, 0.8858, 0.5122, 1.434, 0.5122, 1.434, 0.5122, 0.8858, 0.5122, 0.8858, 0.405, 1.434, 0.405, 1.434, 0.405, 0.8858, 0.405, 0.8858, 0.294, 1.434, 0.294, 1.434, 0.294, 0.8858, 0.294, 0.8858, 0.1868, 1.434, 0.1868, 1.434, 0.1868, 0.8858, 0.1868, 0.8858, 0.09065, 1.434, 0.09065, 1.434, 0.09065, 0.8858, 0.09065, 0.8858, 0.01217, 1.434, 0.01217, 0.8497, 1.295, 0.8497, 0.7472, 0.9282, 0.7472, 0.9282, 1.295, 0.9282, 1.295, 0.9282, 0.7472, 1.024, 0.7472, 1.024, 1.295])
me_cone_429.materials.append(mat_warm_light)
me_cone_429.update()

# ---- objects
ob_wall_rail = bpy.data.objects.new('wall_rail', me_cube_1582)
ob_opal_globe = bpy.data.objects.new('opal_globe', me_cone_427)
ob_opal_globe_001 = bpy.data.objects.new('opal_globe.001', me_cone_428)
ob_opal_globe_002 = bpy.data.objects.new('opal_globe.002', me_cone_429)

# ---- transforms, parenting, visibility, modifiers, constraints
ob_wall_rail.location = (0.0, 0.0, 0.0)
ob_opal_globe.location = (0.0, 0.0, 0.0)
ob_opal_globe_001.location = (0.0, 0.0, 0.0)
ob_opal_globe_002.location = (0.0, 0.0, 0.0)

# ---- collection membership
col_collection.objects.link(ob_wall_rail)
col_collection.objects.link(ob_opal_globe)
col_collection.objects.link(ob_opal_globe_001)
col_collection.objects.link(ob_opal_globe_002)

# ---- scene / render settings (as saved in the file)
scene.frame_start = 1; scene.frame_end = 250; scene.frame_set(1)
scene.render.engine = 'BLENDER_EEVEE_NEXT'
scene.render.bake_bias = 0.0
scene.render.bake_samples = 0
scene.render.compositor_device = 'GPU'
scene.eevee.use_volume_custom_range = False
scene.eevee.fast_gi_thickness_near = 0.1
scene.eevee.fast_gi_thickness_far = 0.0
scene.eevee.ray_tracing_options.screen_trace_thickness = 0.1
bpy.context.view_layer.update()

# ---- added for rendering (the .blend has no active camera): camera
cam_auto = bpy.data.cameras.new('AutoCamera')
cam_auto.lens = 50.0
cam_auto.sensor_width = 36.0
cam_auto.clip_end = 1000.0
ob_auto_camera = bpy.data.objects.new('AutoCamera', cam_auto)
scene.collection.objects.link(ob_auto_camera)
ob_auto_camera.location = (0.639276, -0.767131, 0.601421)
ob_auto_camera.rotation_euler = (1.09748, -7.21219e-08, 0.694738)
scene.camera = ob_auto_camera
bpy.context.view_layer.update()
